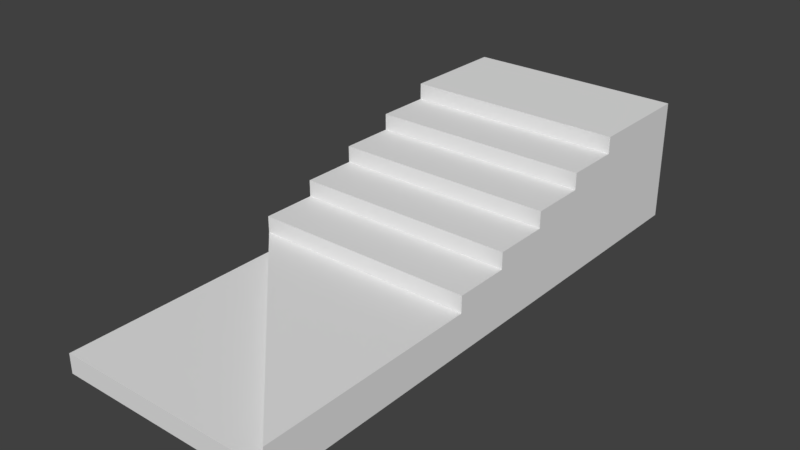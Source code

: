 # Source: StairsRight_10x4x2.2_7.blend  (saved by Blender 2.79.0; exported with 4.5.12 LTS)
import bpy
from mathutils import Matrix  # noqa: F401  (used for matrix-valued properties, if any)

bpy.ops.wm.read_factory_settings(use_empty=True)
scene = bpy.context.scene
scene.name = 'Scene'

# ---- collections
col_collection_1 = bpy.data.collections.new('Collection 1'); scene.collection.children.link(col_collection_1)

# ---- materials (node trees are filled in below, after node groups)
mat_wallwhite = bpy.data.materials.new('WallWhite')
mat_wallwhite.alpha_threshold = 0.0
mat_wallwhite.use_transparent_shadow = False
mat_wallwhite.roughness = 0.5
mat_wallwhite.specular_intensity = 0.0
mat_wallwhite.line_color = (0.0, 0.0, 0.0, 1.0)
mat_redcarpet = bpy.data.materials.new('RedCarpet')
mat_redcarpet.alpha_threshold = 0.0
mat_redcarpet.use_transparent_shadow = False
mat_redcarpet.roughness = 0.5
mat_redcarpet.specular_intensity = 0.0

# ---- material node trees

# ---- world
world_world = bpy.data.worlds.new('World'); scene.world = world_world
world_world.color = (0.05088, 0.05088, 0.05088)
world_world.use_sun_shadow = False
world_world.sun_shadow_jitter_overblur = 0.0
world_world.cycles.sampling_method = 'MANUAL'

# ---- meshes
me_stairsright_10x4x2_2_7 = bpy.data.meshes.new('StairsRight_10x4x2.2_7')
me_stairsright_10x4x2_2_7.from_pydata([(4.0, 4.371e-07, 10.0), (-6.159e-07, 4.371e-07, 10.0), (4.0, 0.35, 10.0), (-1.214e-06, 0.35, 10.0), (-8.564e-08, 0.35, 6.0), (4.0, 0.35, 6.0), (4.0, 2.623e-07, 6.0), (-4.411e-07, 2.623e-07, 6.0), (-2.186e-07, 2.186e-07, 5.0), (4.0, 1.0, 6.0), (-1.035e-06, 1.0, 6.0), (-3.756e-08, 1.0, 5.0), (4.0, 1.0, 5.0), (4.0, 2.186e-07, 5.0), (4.0, 1.3, 5.0), (-9.934e-07, 1.3, 5.0), (3.968e-09, 1.3, 4.0), (4.0, 1.3, 4.0), (4.0, 1.748e-07, 4.0), (-3.537e-07, 1.748e-07, 4.0), (4.0, 1.6, 4.0), (-9.519e-07, 1.6, 4.0), (4.549e-08, 1.6, 3.0), (4.0, 1.6, 3.0), (4.0, 1.311e-07, 3.0), (-3.099e-07, 1.311e-07, 3.0), (4.0, 1.9, 3.0), (-9.104e-07, 1.9, 3.0), (8.702e-08, 1.9, 2.0), (4.0, 1.9, 2.0), (4.0, 8.742e-08, 2.0), (-2.662e-07, 8.742e-08, 2.0), (4.0, 2.2, 2.0), (-8.688e-07, 2.2, 2.0), (1.723e-07, 2.2, -5.73e-07), (4.0, 2.2, -3.982e-07), (4.0, -6.91e-14, -1.256e-06), (-1.788e-07, -6.253e-14, -1.431e-06), (4.0, 0.7, 10.0), (4.0, 0.7, 6.0), (-9.195e-08, 0.7, 6.0)], [], [(0, 1, 7, 6), (0, 2, 3, 1), (1, 3, 4, 7), (7, 4, 5, 6), (2, 0, 6, 5), (6, 7, 8, 13), (9, 12, 11, 10), (6, 9, 10, 7), (7, 10, 11, 8), (8, 11, 12, 13), (9, 6, 13, 12), (13, 8, 19, 18), (14, 17, 16, 15), (13, 14, 15, 8), (8, 15, 16, 19), (19, 16, 17, 18), (14, 13, 18, 17), (18, 19, 25, 24), (20, 23, 22, 21), (18, 20, 21, 19), (19, 21, 22, 25), (25, 22, 23, 24), (20, 18, 24, 23), (24, 25, 31, 30), (26, 29, 28, 27), (24, 26, 27, 25), (25, 27, 28, 31), (31, 28, 29, 30), (26, 24, 30, 29), (30, 31, 37, 36), (32, 35, 34, 33), (30, 32, 33, 31), (31, 33, 34, 37), (37, 34, 35, 36), (32, 30, 36, 35), (4, 2, 38, 40), (3, 2, 4), (39, 40, 38), (5, 4, 40, 39), (2, 5, 39, 38)])
me_stairsright_10x4x2_2_7.polygons.foreach_set('material_index', [0, 0, 1, 0, 0, 0, 1, 1, 0, 0, 0, 0, 1, 1, 0, 0, 0, 0, 1, 1, 0, 0, 0, 0, 1, 1, 0, 0, 0, 0, 1, 1, 0, 0, 0, 1, 1, 1, 0, 0])
_uv = me_stairsright_10x4x2_2_7.uv_layers.new(name='UVMap')
_uv.uv.foreach_set('vector', [0.9826, 0.1546, 0.9826, 0.5406, 0.5965, 0.5406, 0.5965, 0.1546, 0.5, 0.238, 0.5, 0.1957, 0.9835, 0.1957, 0.9835, 0.238, 0.9833, 0.7833, 0.9833, 0.8445, 0.3391, 0.8445, 0.3391, 0.7833, 0.0, 0.0, 0.0, 0.0, 0.0, 0.0, 0.0, 0.0, 0.5, 0.1957, 0.5, 0.238, 0.01654, 0.238, 0.01654, 0.1957, 0.5965, 0.1546, 0.5965, 0.5406, 0.5, 0.5406, 0.5, 0.1546, 0.4585, 0.5186, 0.5501, 0.5186, 0.5501, 0.8849, 0.4585, 0.8849, 0.3669, 0.5186, 0.4585, 0.5186, 0.4585, 0.8849, 0.3669, 0.8849, 0.6614, 0.1709, 0.6614, 0.3457, 0.5004, 0.3457, 0.5004, 0.1709, 0.0, 0.0, 0.0, 0.0, 0.0, 0.0, 0.0, 0.0, 0.5609, 0.359, 0.44, 0.359, 0.44, 0.2382, 0.5609, 0.2382, 0.5, 0.1546, 0.5, 0.5406, 0.4035, 0.5406, 0.4035, 0.1546, 0.9082, 0.3669, 0.9998, 0.3669, 0.9998, 0.7332, 0.9082, 0.7332, 0.7892, 0.3669, 0.9082, 0.3669, 0.9082, 0.7332, 0.7892, 0.7332, 0.01674, 0.783, 0.01674, 0.5558, 0.1778, 0.5558, 0.1778, 0.783, 0.0, 0.0, 0.0, 0.0, 0.0, 0.0, 0.0, 0.0, 0.4398, 0.359, 0.2827, 0.359, 0.2827, 0.2382, 0.4398, 0.2382, 0.4035, 0.1546, 0.4035, 0.5406, 0.307, 0.5406, 0.307, 0.1546, 0.6972, 0.3669, 0.7888, 0.3669, 0.7888, 0.7332, 0.6972, 0.7332, 0.5507, 0.3669, 0.6972, 0.3669, 0.6972, 0.7332, 0.5507, 0.7332, 0.3391, 0.783, 0.3391, 0.5033, 0.5001, 0.5033, 0.5001, 0.783, 0.0, 0.0, 0.0, 0.0, 0.0, 0.0, 0.0, 0.0, 0.4398, 0.601, 0.2464, 0.601, 0.2464, 0.4801, 0.4398, 0.4801, 0.307, 0.1546, 0.307, 0.5406, 0.2105, 0.5406, 0.2105, 0.1546, 0.7247, 0.0002053, 0.8162, 0.0002053, 0.8162, 0.3665, 0.7247, 0.3665, 0.5507, 0.0002053, 0.7247, 0.0002053, 0.7247, 0.3665, 0.5507, 0.3665, 0.3391, 0.5031, 0.3391, 0.1709, 0.5001, 0.1709, 0.5001, 0.5031, 0.0, 0.0, 0.0, 0.0, 0.0, 0.0, 0.0, 0.0, 0.2462, 0.601, 0.01654, 0.601, 0.01654, 0.4801, 0.2462, 0.4801, 0.2105, 0.1546, 0.2105, 0.5406, 0.01743, 0.5406, 0.01743, 0.1546, 0.0002054, 0.7018, 0.0002053, 0.5186, 0.3665, 0.5186, 0.3665, 0.7018, 0.0002055, 0.9032, 0.0002054, 0.7018, 0.3665, 0.7018, 0.3665, 0.9032, 0.01674, 0.5555, 0.01674, 0.1709, 0.3388, 0.1709, 0.3388, 0.5555, 0.03495, 0.6571, 0.03495, 0.1337, 0.9865, 0.1337, 0.9865, 0.6571, 0.2824, 0.4799, 0.01654, 0.4799, 0.01654, 0.2382, 0.2824, 0.2382, 0.2914, 0.0002164, 0.2912, 0.5182, 0.2591, 0.5182, 0.2593, 0.0002053, 0.5503, 0.2593, 0.2912, 0.5182, 0.2914, 0.0002164, 0.0002053, 0.2591, 0.2593, 0.0002053, 0.2591, 0.5182, 0.0, 0.0, 0.0, 0.0, 0.0, 0.0, 0.0, 0.0, 0.5, 0.1957, 0.01654, 0.1957, 0.01654, 0.1534, 0.5, 0.1534])
me_stairsright_10x4x2_2_7.materials.append(mat_wallwhite)
me_stairsright_10x4x2_2_7.materials.append(mat_redcarpet)
me_stairsright_10x4x2_2_7.use_remesh_preserve_volume = False
me_stairsright_10x4x2_2_7.use_remesh_preserve_attributes = False
me_stairsright_10x4x2_2_7.use_mirror_vertex_groups = False
me_stairsright_10x4x2_2_7.update()

# ---- objects
ob_stairsright_10x4x2_2_7 = bpy.data.objects.new('StairsRight_10x4x2.2_7', me_stairsright_10x4x2_2_7)

# ---- transforms, parenting, visibility, modifiers, constraints
ob_stairsright_10x4x2_2_7.location = (0.0, 1.788e-07, 0.0)
ob_stairsright_10x4x2_2_7.rotation_euler = (1.571, 0.0, 0.0)
ob_stairsright_10x4x2_2_7.lock_rotations_4d = False
ob_stairsright_10x4x2_2_7.empty_display_type = 'ARROWS'
ob_stairsright_10x4x2_2_7.lineart.crease_threshold = 0.0

# ---- collection membership
col_collection_1.objects.link(ob_stairsright_10x4x2_2_7)

# ---- scene / render settings (as saved in the file)
scene.frame_start = 1; scene.frame_end = 250; scene.frame_set(59)
scene.render.engine = 'BLENDER_EEVEE_NEXT'
scene.render.resolution_percentage = 50
scene.render.dither_intensity = 0.0
scene.cycles.use_denoising = False
scene.cycles.samples = 128
scene.cycles.sampling_pattern = 'TABULATED_SOBOL'
scene.cycles.use_adaptive_sampling = False
scene.cycles.use_light_tree = False
scene.cycles.blur_glossy = 0.0
scene.cycles.sample_clamp_indirect = 0.0
scene.view_settings.view_transform = 'Standard'
bpy.context.view_layer.update()

# ---- added for rendering (the .blend has no active camera and no usable light): camera, sun
cam_auto = bpy.data.cameras.new('AutoCamera')
cam_auto.lens = 50.0
cam_auto.sensor_width = 36.0
cam_auto.clip_end = 1000.0
ob_auto_camera = bpy.data.objects.new('AutoCamera', cam_auto)
scene.collection.objects.link(ob_auto_camera)
ob_auto_camera.location = (12.1707, -17.2049, 9.2366)
ob_auto_camera.rotation_euler = (1.09748, -7.21219e-08, 0.694738)
scene.camera = ob_auto_camera
light_auto_sun = bpy.data.lights.new('AutoSun', 'SUN')
light_auto_sun.energy = 3.0
light_auto_sun.angle = 0.0523599
ob_auto_sun = bpy.data.objects.new('AutoSun', light_auto_sun)
scene.collection.objects.link(ob_auto_sun)
ob_auto_sun.rotation_euler = (0.872665, 0.174533, 0.523599)
bpy.context.view_layer.update()
